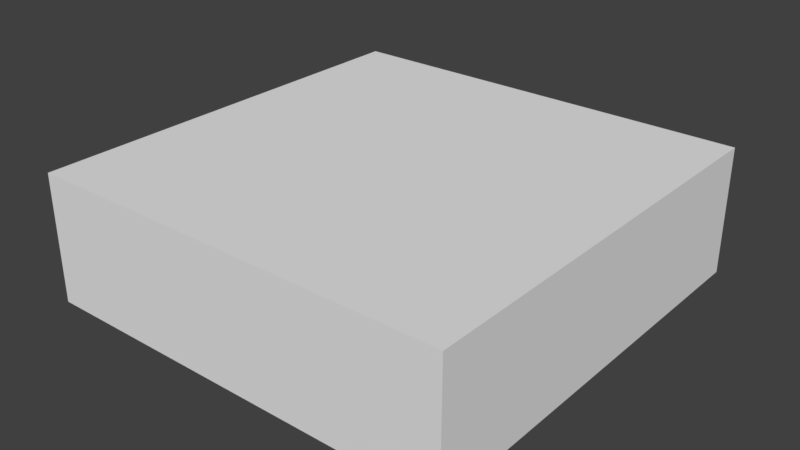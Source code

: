 # Source: room_square5.blend  (saved by Blender 2.79.0; exported with 4.5.12 LTS)
import bpy
from mathutils import Matrix  # noqa: F401  (used for matrix-valued properties, if any)

bpy.ops.wm.read_factory_settings(use_empty=True)
scene = bpy.context.scene
scene.name = 'Scene'

# ---- collections
col_collection_1 = bpy.data.collections.new('Collection 1'); scene.collection.children.link(col_collection_1)

# ---- world
world_world = bpy.data.worlds.new('World'); scene.world = world_world
world_world.color = (0.05088, 0.05088, 0.05088)
world_world.use_sun_shadow = False
world_world.sun_shadow_jitter_overblur = 0.0
world_world.cycles.sampling_method = 'MANUAL'

# ---- meshes
me_cube_001 = bpy.data.meshes.new('Cube.001')
me_cube_001.from_pydata([(-8.0, -8.0, -0.0001974), (-8.0, -8.0, 4.8), (-8.0, 8.0, -0.0001974), (-8.0, 8.0, 4.8), (8.0, -8.0, -0.0001974), (8.0, -8.0, 4.8), (8.0, 8.0, -0.0001974), (8.0, 8.0, 4.8)], [], [(0, 2, 3, 1), (2, 6, 7, 3), (6, 4, 5, 7), (4, 0, 1, 5), (2, 0, 4, 6), (7, 5, 1, 3)])
_ca = me_cube_001.color_attributes.new('Col', 'BYTE_COLOR', 'CORNER')
_ca.data.foreach_set('color', [0.06663, 0.03689, 0.09531, 1.0, 0.06663, 0.03689, 0.09531, 1.0, 0.06663, 0.03689, 0.09531, 1.0, 0.06663, 0.03689, 0.09531, 1.0, 0.06663, 0.03689, 0.09531, 1.0, 0.06663, 0.03689, 0.09531, 1.0, 0.06663, 0.03689, 0.09531, 1.0, 0.06663, 0.03689, 0.09531, 1.0, 0.06663, 0.03689, 0.09531, 1.0, 0.06663, 0.03689, 0.09531, 1.0, 0.06663, 0.03689, 0.09531, 1.0, 0.06663, 0.03689, 0.09531, 1.0, 0.06663, 0.03689, 0.09531, 1.0, 0.06663, 0.03689, 0.09531, 1.0, 0.06663, 0.03689, 0.09531, 1.0, 0.06663, 0.03689, 0.09531, 1.0, 0.2159, 0.07619, 0.06663, 1.0, 0.2159, 0.07619, 0.06663, 1.0, 0.2159, 0.07619, 0.06663, 1.0, 0.2159, 0.07619, 0.06663, 1.0, 0.7991, 0.7305, 0.6105, 1.0, 0.7991, 0.7305, 0.6105, 1.0, 0.7991, 0.7305, 0.6105, 1.0, 0.7991, 0.7305, 0.6105, 1.0])
me_cube_001.use_remesh_preserve_volume = False
me_cube_001.use_remesh_preserve_attributes = False
me_cube_001.use_mirror_vertex_groups = False
me_cube_001.use_paint_bone_selection = False
me_cube_001.use_paint_mask = True
me_cube_001.update()

# ---- objects
ob_cube = bpy.data.objects.new('Cube', me_cube_001)

# ---- transforms, parenting, visibility, modifiers, constraints
ob_cube.location = (0.0, 0.0, 0.0)
ob_cube.lineart.crease_threshold = 0.0

# ---- collection membership
col_collection_1.objects.link(ob_cube)

# ---- scene / render settings (as saved in the file)
scene.frame_start = 1; scene.frame_end = 250; scene.frame_set(1)
scene.render.engine = 'BLENDER_EEVEE_NEXT'
scene.render.resolution_percentage = 50
scene.render.dither_intensity = 0.0
scene.cycles.use_denoising = False
scene.cycles.samples = 128
scene.cycles.sampling_pattern = 'TABULATED_SOBOL'
scene.cycles.use_adaptive_sampling = False
scene.cycles.use_light_tree = False
scene.cycles.blur_glossy = 0.0
scene.cycles.sample_clamp_indirect = 0.0
scene.view_settings.view_transform = 'Standard'
bpy.context.view_layer.update()

# ---- added for rendering (the .blend has no active camera and no usable light): camera, sun
cam_auto = bpy.data.cameras.new('AutoCamera')
cam_auto.lens = 50.0
cam_auto.sensor_width = 36.0
cam_auto.clip_end = 1000.0
ob_auto_camera = bpy.data.objects.new('AutoCamera', cam_auto)
scene.collection.objects.link(ob_auto_camera)
ob_auto_camera.location = (21.4013, -25.6816, 19.5208)
ob_auto_camera.rotation_euler = (1.09748, -7.21219e-08, 0.694738)
scene.camera = ob_auto_camera
light_auto_sun = bpy.data.lights.new('AutoSun', 'SUN')
light_auto_sun.energy = 3.0
light_auto_sun.angle = 0.0523599
ob_auto_sun = bpy.data.objects.new('AutoSun', light_auto_sun)
scene.collection.objects.link(ob_auto_sun)
ob_auto_sun.rotation_euler = (0.872665, 0.174533, 0.523599)
bpy.context.view_layer.update()
